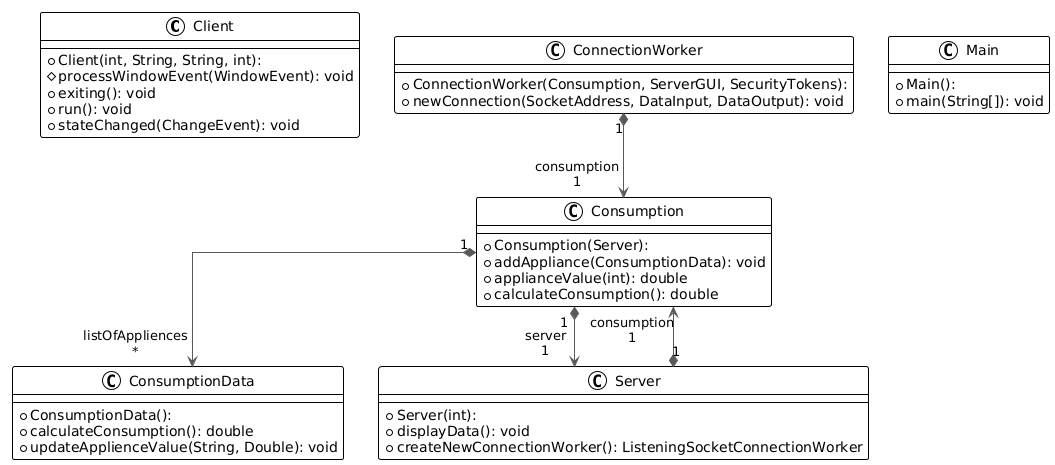

The diagram above was rendered by PlantUML. Its source (embedded in the PNG):
@startuml
!theme plain
top to bottom direction
skinparam linetype ortho

class Client {
  + Client(int, String, String, int): 
  # processWindowEvent(WindowEvent): void
  + exiting(): void
  + run(): void
  + stateChanged(ChangeEvent): void
}
class ConnectionWorker {
  + ConnectionWorker(Consumption, ServerGUI, SecurityTokens): 
  + newConnection(SocketAddress, DataInput, DataOutput): void
}
class Consumption {
  + Consumption(Server): 
  + addAppliance(ConsumptionData): void
  + applianceValue(int): double
  + calculateConsumption(): double
}
class ConsumptionData {
  + ConsumptionData(): 
  + calculateConsumption(): double
  + updateApplienceValue(String, Double): void
}
class Main {
  + Main(): 
  + main(String[]): void
}
class Server {
  + Server(int): 
  + displayData(): void
  + createNewConnectionWorker(): ListeningSocketConnectionWorker
}

ConnectionWorker "1" *-[#595959,plain]-> "consumption\n1" Consumption      
Consumption      "1" *-[#595959,plain]-> "listOfAppliences\n*" ConsumptionData  
Consumption      "1" *-[#595959,plain]-> "server\n1" Server           
Server           "1" *-[#595959,plain]-> "consumption\n1" Consumption
@enduml